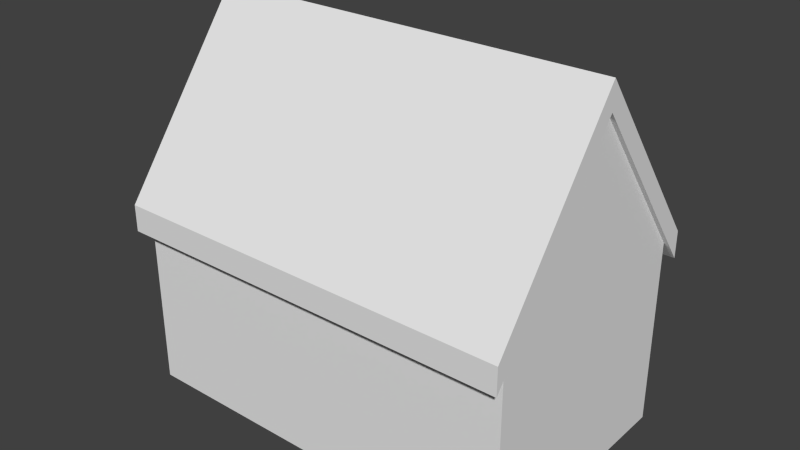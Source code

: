 # Source: Saray1.blend  (saved by Blender 2.73.0; exported with 4.5.12 LTS)
import bpy
from mathutils import Matrix  # noqa: F401  (used for matrix-valued properties, if any)

bpy.ops.wm.read_factory_settings(use_empty=True)
scene = bpy.context.scene
scene.name = 'Scene'

# ---- collections
col_collection_1 = bpy.data.collections.new('Collection 1'); scene.collection.children.link(col_collection_1)

# ---- materials (node trees are filled in below, after node groups)
mat_material = bpy.data.materials.new('Material')
mat_material.alpha_threshold = 0.0
mat_material.use_transparent_shadow = False
mat_material.roughness = 0.5
mat_material.line_color = (0.0, 0.0, 0.0, 1.0)

# ---- material node trees

# ---- world
world_world = bpy.data.worlds.new('World'); scene.world = world_world
world_world.color = (0.05088, 0.05088, 0.05088)
world_world.use_sun_shadow = False
world_world.sun_shadow_jitter_overblur = 0.0
world_world.cycles.sampling_method = 'MANUAL'
world_world.cycles.sample_map_resolution = 256

# ---- meshes
me_cube = bpy.data.meshes.new('Cube')
me_cube.from_pydata([(2.904, 1.0, -1.0), (2.904, -1.957, -1.0), (-1.985, -1.957, -1.0), (-1.985, 1.0, -1.0), (2.904, 1.0, -0.6698), (2.904, -1.957, -0.6698), (-1.985, -1.957, -0.6698), (-1.985, 1.0, -0.6698), (2.961, 1.189, 1.048), (2.961, -2.141, 1.047), (-2.032, -2.141, 1.047), (-2.032, 1.189, 1.048), (2.961, 1.189, 1.379), (2.961, -2.141, 1.377), (-2.032, -2.141, 1.377), (-2.032, 1.189, 1.379), (2.961, -0.5096, 3.246), (-2.032, -0.5096, 3.246), (2.961, -0.5096, 3.576), (-2.032, -0.5096, 3.576), (2.904, 0.7858, -1.0), (-1.985, 0.7858, -1.0), (2.904, 0.7858, -0.6698), (-1.985, 0.7858, -0.6698), (2.904, -1.75, -1.0), (2.904, -1.75, -0.6698), (-1.985, -1.75, -1.0), (-1.985, -1.75, -0.6698), (-1.769, 1.0, -1.0), (-1.769, -1.957, -1.0), (-1.769, 1.0, -0.6698), (-1.769, -1.957, -0.6698), (-1.769, 0.7858, -0.6698), (-1.769, 0.7858, -1.0), (-1.769, -1.75, -0.6698), (-1.769, -1.75, -1.0), (2.693, 0.7858, -0.6698), (2.693, -1.75, -0.6698), (2.693, 1.0, -1.0), (2.693, -1.957, -1.0), (2.693, 1.0, -0.6698), (2.693, -1.957, -0.6698), (2.693, 0.7858, -1.0), (2.693, -1.75, -1.0), (2.904, 1.0, 1.568), (2.904, -1.957, 1.568), (-1.985, -1.957, 1.568), (-1.985, 1.0, 1.568), (2.904, 0.7858, 1.568), (-1.985, 0.7858, 1.568), (2.904, -1.75, 1.568), (-1.985, -1.75, 1.568), (-1.769, 1.0, 1.568), (-1.769, -1.957, 1.568), (-1.769, 0.7858, 1.568), (-1.769, -1.75, 1.568), (2.693, 0.7858, 1.568), (2.693, -1.75, 1.568), (2.693, 1.0, 1.568), (2.693, -1.957, 1.568), (2.904, -0.4803, 3.353), (-1.769, -0.4803, 3.302), (-1.985, -0.4803, 3.302), (2.693, -0.4803, 3.353)], [], [(35, 29, 2, 26), (5, 25, 50, 45), (24, 25, 5, 1), (29, 31, 6, 2), (21, 23, 7, 3), (30, 28, 3, 7), (16, 9, 10, 17), (18, 19, 14, 13), (16, 18, 13, 9), (9, 13, 14, 10), (17, 19, 15, 11), (12, 8, 11, 15), (10, 14, 19, 17), (8, 12, 18, 16), (12, 15, 19, 18), (8, 16, 17, 11), (26, 27, 23, 21), (0, 4, 22, 20), (37, 34, 55, 57), (28, 33, 21, 3), (2, 6, 27, 26), (20, 22, 25, 24), (27, 6, 46, 51), (33, 35, 26, 21), (42, 43, 35, 33), (36, 32, 34, 37), (38, 42, 33, 28), (6, 31, 53, 46), (40, 38, 28, 30), (39, 41, 31, 29), (36, 37, 57, 56), (43, 39, 29, 35), (24, 1, 39, 43), (22, 4, 44, 48), (1, 5, 41, 39), (4, 0, 38, 40), (41, 5, 45, 59), (0, 20, 42, 38), (31, 41, 59, 53), (20, 24, 43, 42), (58, 52, 54, 56), (57, 55, 53, 59), (25, 22, 48, 50), (40, 30, 52, 58), (23, 27, 51, 49), (34, 32, 54, 55), (4, 40, 58, 44), (7, 23, 49, 47), (30, 7, 47, 52), (32, 36, 56, 54), (46, 53, 61, 62), (59, 45, 60, 63), (44, 58, 63, 60), (56, 57, 63), (58, 56, 63), (57, 59, 63), (52, 47, 62, 61), (53, 55, 61), (54, 52, 61), (55, 54, 61), (50, 48, 60), (48, 44, 60), (45, 50, 60), (47, 49, 62), (49, 51, 62), (51, 46, 62)])
me_cube.materials.append(mat_material)
me_cube.use_remesh_preserve_volume = False
me_cube.use_remesh_preserve_attributes = False
me_cube.use_mirror_vertex_groups = False
me_cube.update()

# ---- objects
ob_cube = bpy.data.objects.new('Cube', me_cube)

# ---- transforms, parenting, visibility, modifiers, constraints
ob_cube.location = (-0.471, 0.3547, 1.003)
ob_cube.lock_rotations_4d = False
ob_cube.empty_display_type = 'ARROWS'
ob_cube.lineart.crease_threshold = 0.0

# ---- collection membership
col_collection_1.objects.link(ob_cube)

# ---- scene / render settings (as saved in the file)
scene.frame_start = 1; scene.frame_end = 250; scene.frame_set(1)
scene.render.engine = 'BLENDER_EEVEE_NEXT'
scene.render.resolution_percentage = 50
scene.render.dither_intensity = 0.0
scene.cycles.use_denoising = False
scene.cycles.samples = 10
scene.cycles.sampling_pattern = 'TABULATED_SOBOL'
scene.cycles.light_sampling_threshold = 0.0
scene.cycles.use_adaptive_sampling = False
scene.cycles.use_light_tree = False
scene.cycles.blur_glossy = 0.0
scene.cycles.pixel_filter_type = 'GAUSSIAN'
scene.cycles.sample_clamp_indirect = 0.0
scene.view_settings.view_transform = 'Standard'
bpy.context.view_layer.update()

# ---- added for rendering (the .blend has no active camera and no usable light): camera, sun
cam_auto = bpy.data.cameras.new('AutoCamera')
cam_auto.lens = 50.0
cam_auto.sensor_width = 36.0
cam_auto.clip_end = 1000.0
ob_auto_camera = bpy.data.objects.new('AutoCamera', cam_auto)
scene.collection.objects.link(ob_auto_camera)
ob_auto_camera.location = (6.97691, -8.50117, 7.87802)
ob_auto_camera.rotation_euler = (1.09748, -7.21219e-08, 0.694738)
scene.camera = ob_auto_camera
light_auto_sun = bpy.data.lights.new('AutoSun', 'SUN')
light_auto_sun.energy = 3.0
light_auto_sun.angle = 0.0523599
ob_auto_sun = bpy.data.objects.new('AutoSun', light_auto_sun)
scene.collection.objects.link(ob_auto_sun)
ob_auto_sun.rotation_euler = (0.872665, 0.174533, 0.523599)
bpy.context.view_layer.update()
